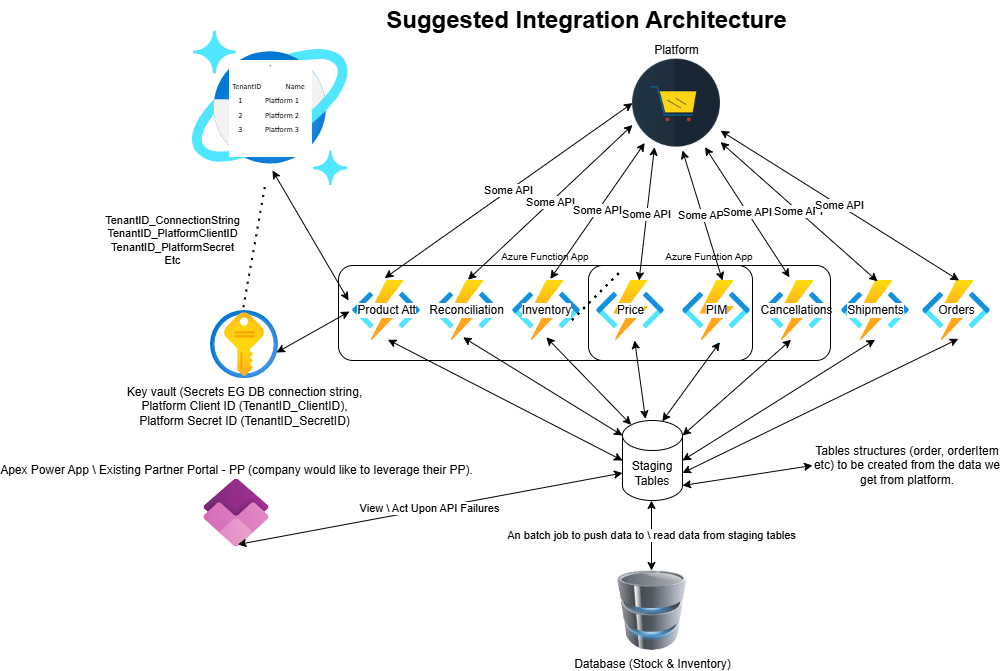

The diagram above was exported from draw.io. Its source (the exported page's mxGraphModel, read from the mxfile embedded in the PNG):
<mxGraphModel dx="2206" dy="707" grid="1" gridSize="10" guides="1" tooltips="1" connect="1" arrows="1" fold="1" page="1" pageScale="1" pageWidth="827" pageHeight="1169" math="0" shadow="0">
  <root>
    <mxCell id="0" />
    <mxCell id="1" parent="0" />
    <mxCell id="cAh483Dv1YencsvFl1QN-1" parent="1" style="shape=image;html=1;verticalAlign=bottom;verticalLabelPosition=top;labelBackgroundColor=#ffffff;imageAspect=0;aspect=fixed;image=https://cdn4.iconfinder.com/data/icons/flat-services-icons/128/e-comerce.png;labelPosition=center;align=center;" value="Platform" vertex="1">
      <mxGeometry height="88" width="88" x="450" y="108.58" as="geometry" />
    </mxCell>
    <mxCell id="cAh483Dv1YencsvFl1QN-2" parent="1" style="image;html=1;image=img/lib/clip_art/computers/Database_128x128.png" value="Database (Stock &amp;amp; Inventory)" vertex="1">
      <mxGeometry height="80" width="80" x="430" y="620" as="geometry" />
    </mxCell>
    <mxCell id="cAh483Dv1YencsvFl1QN-3" parent="1" style="image;aspect=fixed;html=1;points=[];align=center;fontSize=12;image=img/lib/azure2/compute/Function_Apps.svg;labelPosition=center;verticalLabelPosition=middle;verticalAlign=middle;" value="Product Att" vertex="1">
      <mxGeometry height="60" width="68" x="170" y="330" as="geometry" />
    </mxCell>
    <mxCell id="cAh483Dv1YencsvFl1QN-4" parent="1" style="image;aspect=fixed;html=1;points=[];align=center;fontSize=12;image=img/lib/azure2/databases/Azure_Cosmos_DB.svg;labelPosition=center;verticalLabelPosition=middle;verticalAlign=middle;" value="&lt;font style=&quot;font-size: 8px;&quot;&gt;`&lt;/font&gt;&lt;table&gt;&lt;tbody&gt;&lt;tr&gt;&lt;td&gt;&lt;span style=&quot;font-family: Aptos, Aptos_EmbeddedFont, Aptos_MSFontService, Calibri, Helvetica, sans-serif; text-align: start; text-wrap-mode: wrap;&quot;&gt;&lt;font style=&quot;font-size: 8px;&quot;&gt;TenantID&amp;nbsp;&lt;span style=&quot;white-space: pre;&quot;&gt;&#09;&lt;/span&gt;Name&lt;br&gt;1&lt;span style=&quot;white-space: pre;&quot;&gt;&#09;&lt;/span&gt;Platform 1&lt;br&gt;2&lt;span style=&quot;white-space: pre;&quot;&gt;&#09;&lt;/span&gt;Platform 2&lt;br&gt;3 &lt;span style=&quot;white-space: pre;&quot;&gt;&#09;&lt;/span&gt;Platform 3&lt;/font&gt;&lt;/span&gt;&lt;/td&gt;&lt;td&gt;&lt;font style=&quot;font-size: 8px;&quot;&gt;&lt;br&gt;&lt;/font&gt;&lt;/td&gt;&lt;/tr&gt;&lt;tr&gt;&lt;td&gt;&lt;font style=&quot;font-size: 8px;&quot;&gt;&lt;br&gt;&lt;/font&gt;&lt;/td&gt;&lt;td&gt;&lt;font style=&quot;font-size: 8px;&quot;&gt;&lt;br&gt;&lt;/font&gt;&lt;/td&gt;&lt;/tr&gt;&lt;/tbody&gt;&lt;/table&gt;" vertex="1">
      <mxGeometry height="155.58" width="155.58" x="10" y="80" as="geometry" />
    </mxCell>
    <mxCell id="cAh483Dv1YencsvFl1QN-5" parent="1" style="image;aspect=fixed;html=1;points=[];align=center;fontSize=12;image=img/lib/azure2/security/Key_Vaults.svg;" value="Key vault (Secrets EG DB connection string,&lt;div&gt;Platform Client ID (TenantID_ClientID),&lt;/div&gt;&lt;div&gt;Platform Secret ID (TenantID_SecretID)&lt;br&gt;&lt;div&gt;&lt;br&gt;&lt;/div&gt;&lt;/div&gt;" vertex="1">
      <mxGeometry height="68" width="68" x="28" y="360" as="geometry" />
    </mxCell>
    <mxCell id="cAh483Dv1YencsvFl1QN-8" edge="1" parent="1" source="cAh483Dv1YencsvFl1QN-3" style="endArrow=classic;startArrow=classic;html=1;rounded=0;entryX=0;entryY=0.5;entryDx=0;entryDy=0;exitX=0.474;exitY=-0.04;exitDx=0;exitDy=0;exitPerimeter=0;" target="cAh483Dv1YencsvFl1QN-1" value="Some API">
      <mxGeometry height="50" relative="1" width="50" as="geometry">
        <mxPoint x="390" y="430" as="sourcePoint" />
        <mxPoint x="440" y="380" as="targetPoint" />
      </mxGeometry>
    </mxCell>
    <mxCell id="cAh483Dv1YencsvFl1QN-9" edge="1" parent="1" source="cAh483Dv1YencsvFl1QN-5" style="endArrow=classic;startArrow=classic;html=1;rounded=0;entryX=-0.044;entryY=0.517;entryDx=0;entryDy=0;entryPerimeter=0;exitX=0.971;exitY=0.618;exitDx=0;exitDy=0;exitPerimeter=0;" target="cAh483Dv1YencsvFl1QN-3" value="">
      <mxGeometry height="50" relative="1" width="50" as="geometry">
        <mxPoint x="390" y="610" as="sourcePoint" />
        <mxPoint x="440" y="580" as="targetPoint" />
      </mxGeometry>
    </mxCell>
    <mxCell id="cAh483Dv1YencsvFl1QN-10" edge="1" parent="1" source="cAh483Dv1YencsvFl1QN-3" style="endArrow=classic;startArrow=classic;html=1;rounded=0;exitX=-0.059;exitY=0.333;exitDx=0;exitDy=0;exitPerimeter=0;" value="">
      <mxGeometry height="50" relative="1" width="50" as="geometry">
        <mxPoint x="390" y="630" as="sourcePoint" />
        <mxPoint x="90" y="220" as="targetPoint" />
      </mxGeometry>
    </mxCell>
    <mxCell id="cAh483Dv1YencsvFl1QN-12" parent="1" style="image;aspect=fixed;html=1;points=[];align=center;fontSize=12;image=img/lib/azure2/power_platform/PowerApps.svg;labelPosition=center;verticalLabelPosition=top;verticalAlign=bottom;direction=south;" value="Apex Power App \ Existing Partner Portal - PP (company would like to leverage their PP)." vertex="1">
      <mxGeometry height="68" width="65.16" x="21.42" y="528.58" as="geometry" />
    </mxCell>
    <mxCell id="cAh483Dv1YencsvFl1QN-13" edge="1" parent="1" source="m7rZQj_LCFXhZlgq1Ruf-32" style="endArrow=classic;startArrow=classic;html=1;rounded=0;entryX=0.962;entryY=0.479;entryDx=0;entryDy=0;entryPerimeter=0;exitX=0;exitY=0;exitDx=0;exitDy=52.5;exitPerimeter=0;" target="cAh483Dv1YencsvFl1QN-12" value="View \ Act Upon API Failures">
      <mxGeometry height="50" relative="1" width="50" as="geometry">
        <mxPoint x="330" y="530" as="sourcePoint" />
        <mxPoint x="440" y="480" as="targetPoint" />
      </mxGeometry>
    </mxCell>
    <mxCell id="cAh483Dv1YencsvFl1QN-14" parent="1" style="text;strokeColor=none;fillColor=none;html=1;fontSize=24;fontStyle=1;verticalAlign=middle;align=center;" value="Suggested Integration Architecture" vertex="1">
      <mxGeometry height="40" width="510" x="149" y="50" as="geometry" />
    </mxCell>
    <mxCell id="m7rZQj_LCFXhZlgq1Ruf-2" parent="1" style="image;aspect=fixed;html=1;points=[];align=center;fontSize=12;image=img/lib/azure2/compute/Function_Apps.svg;labelPosition=center;verticalLabelPosition=middle;verticalAlign=middle;" value="Reconciliation" vertex="1">
      <mxGeometry height="60" width="68" x="250" y="330" as="geometry" />
    </mxCell>
    <mxCell id="m7rZQj_LCFXhZlgq1Ruf-3" parent="1" style="image;aspect=fixed;html=1;points=[];align=center;fontSize=12;image=img/lib/azure2/compute/Function_Apps.svg;labelPosition=center;verticalLabelPosition=middle;verticalAlign=middle;" value="Inventory" vertex="1">
      <mxGeometry height="60" width="68" x="330" y="330" as="geometry" />
    </mxCell>
    <mxCell id="m7rZQj_LCFXhZlgq1Ruf-4" parent="1" style="image;aspect=fixed;html=1;points=[];align=center;fontSize=12;image=img/lib/azure2/compute/Function_Apps.svg;labelPosition=center;verticalLabelPosition=middle;verticalAlign=middle;" value="Price&lt;span style=&quot;color: rgba(0, 0, 0, 0); font-family: monospace; font-size: 0px; text-align: start; background-color: rgb(251, 251, 251);&quot;&gt;%3CmxGraphModel%3E%3Croot%3E%3CmxCell%20id%3D%220%22%2F%3E%3CmxCell%20id%3D%221%22%20parent%3D%220%22%2F%3E%3CmxCell%20id%3D%222%22%20value%3D%22C%23%20.NET%20Core%20Azure%20Function%22%20style%3D%22image%3Baspect%3Dfixed%3Bhtml%3D1%3Bpoints%3D%5B%5D%3Balign%3Dcenter%3BfontSize%3D12%3Bimage%3Dimg%2Flib%2Fazure2%2Fcompute%2FFunction_Apps.svg%3B%22%20vertex%3D%221%22%20parent%3D%221%22%3E%3CmxGeometry%20x%3D%22370%22%20y%3D%22450%22%20width%3D%2268%22%20height%3D%2260%22%20as%3D%22geometry%22%2F%3E%3C%2FmxCell%3E%3C%2Froot%3E%3C%2FmxGraphModel%3E&lt;/span&gt;" vertex="1">
      <mxGeometry height="60" width="68" x="414" y="330" as="geometry" />
    </mxCell>
    <mxCell id="m7rZQj_LCFXhZlgq1Ruf-5" parent="1" style="image;aspect=fixed;html=1;points=[];align=center;fontSize=12;image=img/lib/azure2/compute/Function_Apps.svg;labelPosition=center;verticalLabelPosition=middle;verticalAlign=middle;" value="PIM" vertex="1">
      <mxGeometry height="60" width="68" x="500" y="330" as="geometry" />
    </mxCell>
    <mxCell id="m7rZQj_LCFXhZlgq1Ruf-6" parent="1" style="image;aspect=fixed;html=1;points=[];align=center;fontSize=12;image=img/lib/azure2/compute/Function_Apps.svg;labelPosition=center;verticalLabelPosition=middle;verticalAlign=middle;" value="Cancellations" vertex="1">
      <mxGeometry height="60" width="68" x="580" y="330" as="geometry" />
    </mxCell>
    <mxCell id="m7rZQj_LCFXhZlgq1Ruf-7" parent="1" style="image;aspect=fixed;html=1;points=[];align=center;fontSize=12;image=img/lib/azure2/compute/Function_Apps.svg;labelPosition=center;verticalLabelPosition=middle;verticalAlign=middle;" value="Shipments" vertex="1">
      <mxGeometry height="60" width="68" x="659" y="330" as="geometry" />
    </mxCell>
    <mxCell id="m7rZQj_LCFXhZlgq1Ruf-8" parent="1" style="image;aspect=fixed;html=1;points=[];align=center;fontSize=12;image=img/lib/azure2/compute/Function_Apps.svg;labelPosition=center;verticalLabelPosition=middle;verticalAlign=middle;" value="Orders" vertex="1">
      <mxGeometry height="60" width="68" x="740" y="330" as="geometry" />
    </mxCell>
    <mxCell id="m7rZQj_LCFXhZlgq1Ruf-11" edge="1" parent="1" source="m7rZQj_LCFXhZlgq1Ruf-2" style="endArrow=classic;startArrow=classic;html=1;rounded=0;entryX=0;entryY=0.75;entryDx=0;entryDy=0;exitX=0.521;exitY=-0.013;exitDx=0;exitDy=0;exitPerimeter=0;" target="cAh483Dv1YencsvFl1QN-1" value="Some API">
      <mxGeometry height="50" relative="1" width="50" as="geometry">
        <mxPoint x="248" y="351" as="sourcePoint" />
        <mxPoint x="504" y="207" as="targetPoint" />
      </mxGeometry>
    </mxCell>
    <mxCell id="m7rZQj_LCFXhZlgq1Ruf-12" edge="1" parent="1" source="m7rZQj_LCFXhZlgq1Ruf-3" style="endArrow=classic;startArrow=classic;html=1;rounded=0;entryX=0.139;entryY=0.953;entryDx=0;entryDy=0;entryPerimeter=0;exitX=0.556;exitY=-0.027;exitDx=0;exitDy=0;exitPerimeter=0;" target="cAh483Dv1YencsvFl1QN-1" value="Some API">
      <mxGeometry height="50" relative="1" width="50" as="geometry">
        <mxPoint x="258" y="361" as="sourcePoint" />
        <mxPoint x="514" y="217" as="targetPoint" />
      </mxGeometry>
    </mxCell>
    <mxCell id="m7rZQj_LCFXhZlgq1Ruf-13" edge="1" parent="1" source="m7rZQj_LCFXhZlgq1Ruf-4" style="endArrow=classic;startArrow=classic;html=1;rounded=0;entryX=0.25;entryY=1;entryDx=0;entryDy=0;exitX=0.626;exitY=0;exitDx=0;exitDy=0;exitPerimeter=0;" target="cAh483Dv1YencsvFl1QN-1" value="Some API">
      <mxGeometry height="50" relative="1" width="50" as="geometry">
        <mxPoint x="268" y="371" as="sourcePoint" />
        <mxPoint x="524" y="227" as="targetPoint" />
      </mxGeometry>
    </mxCell>
    <mxCell id="m7rZQj_LCFXhZlgq1Ruf-14" edge="1" parent="1" source="m7rZQj_LCFXhZlgq1Ruf-5" style="endArrow=classic;startArrow=classic;html=1;rounded=0;exitX=0.588;exitY=0;exitDx=0;exitDy=0;exitPerimeter=0;" value="Some API">
      <mxGeometry height="50" relative="1" width="50" as="geometry">
        <mxPoint x="278" y="381" as="sourcePoint" />
        <mxPoint x="500" y="200" as="targetPoint" />
      </mxGeometry>
    </mxCell>
    <mxCell id="m7rZQj_LCFXhZlgq1Ruf-15" edge="1" parent="1" source="m7rZQj_LCFXhZlgq1Ruf-6" style="endArrow=classic;startArrow=classic;html=1;rounded=0;exitX=0.397;exitY=-0.053;exitDx=0;exitDy=0;exitPerimeter=0;" target="cAh483Dv1YencsvFl1QN-1" value="Some API">
      <mxGeometry height="50" relative="1" width="50" as="geometry">
        <mxPoint x="288" y="391" as="sourcePoint" />
        <mxPoint x="544" y="247" as="targetPoint" />
      </mxGeometry>
    </mxCell>
    <mxCell id="m7rZQj_LCFXhZlgq1Ruf-16" edge="1" parent="1" source="m7rZQj_LCFXhZlgq1Ruf-7" style="endArrow=classic;startArrow=classic;html=1;rounded=0;exitX=0.529;exitY=0.013;exitDx=0;exitDy=0;exitPerimeter=0;" target="cAh483Dv1YencsvFl1QN-1" value="Some API">
      <mxGeometry height="50" relative="1" width="50" as="geometry">
        <mxPoint x="298" y="401" as="sourcePoint" />
        <mxPoint x="554" y="257" as="targetPoint" />
      </mxGeometry>
    </mxCell>
    <mxCell id="m7rZQj_LCFXhZlgq1Ruf-17" edge="1" parent="1" source="m7rZQj_LCFXhZlgq1Ruf-8" style="endArrow=classic;startArrow=classic;html=1;rounded=0;exitX=0.538;exitY=0;exitDx=0;exitDy=0;exitPerimeter=0;" target="cAh483Dv1YencsvFl1QN-1" value="Some API">
      <mxGeometry height="50" relative="1" width="50" as="geometry">
        <mxPoint x="308" y="411" as="sourcePoint" />
        <mxPoint x="564" y="267" as="targetPoint" />
      </mxGeometry>
    </mxCell>
    <mxCell id="m7rZQj_LCFXhZlgq1Ruf-18" edge="1" parent="1" source="m7rZQj_LCFXhZlgq1Ruf-32" style="endArrow=classic;startArrow=classic;html=1;rounded=0;exitX=0.383;exitY=-0.02;exitDx=0;exitDy=0;exitPerimeter=0;" target="m7rZQj_LCFXhZlgq1Ruf-4" value="">
      <mxGeometry height="50" relative="1" width="50" as="geometry">
        <mxPoint x="470" y="460" as="sourcePoint" />
        <mxPoint x="420" y="430" as="targetPoint" />
      </mxGeometry>
    </mxCell>
    <mxCell id="m7rZQj_LCFXhZlgq1Ruf-19" edge="1" parent="1" source="m7rZQj_LCFXhZlgq1Ruf-32" style="endArrow=classic;startArrow=classic;html=1;rounded=0;entryX=0.55;entryY=1.027;entryDx=0;entryDy=0;entryPerimeter=0;exitX=0.663;exitY=0.01;exitDx=0;exitDy=0;exitPerimeter=0;" target="m7rZQj_LCFXhZlgq1Ruf-5" value="">
      <mxGeometry height="50" relative="1" width="50" as="geometry">
        <mxPoint x="510" y="470" as="sourcePoint" />
        <mxPoint x="440" y="470" as="targetPoint" />
      </mxGeometry>
    </mxCell>
    <mxCell id="m7rZQj_LCFXhZlgq1Ruf-20" edge="1" parent="1" source="m7rZQj_LCFXhZlgq1Ruf-32" style="endArrow=classic;startArrow=classic;html=1;rounded=0;entryX=0.521;entryY=0.987;entryDx=0;entryDy=0;entryPerimeter=0;exitX=0;exitY=0.5;exitDx=0;exitDy=0;exitPerimeter=0;" target="cAh483Dv1YencsvFl1QN-3" value="">
      <mxGeometry height="50" relative="1" width="50" as="geometry">
        <mxPoint x="350" y="470" as="sourcePoint" />
        <mxPoint x="420" y="448" as="targetPoint" />
      </mxGeometry>
    </mxCell>
    <mxCell id="m7rZQj_LCFXhZlgq1Ruf-21" edge="1" parent="1" source="m7rZQj_LCFXhZlgq1Ruf-32" style="endArrow=classic;startArrow=classic;html=1;rounded=0;entryX=0.45;entryY=0.947;entryDx=0;entryDy=0;entryPerimeter=0;exitX=0;exitY=0;exitDx=0;exitDy=15;exitPerimeter=0;" target="m7rZQj_LCFXhZlgq1Ruf-2" value="">
      <mxGeometry height="50" relative="1" width="50" as="geometry">
        <mxPoint x="390" y="460" as="sourcePoint" />
        <mxPoint x="388" y="400" as="targetPoint" />
      </mxGeometry>
    </mxCell>
    <mxCell id="m7rZQj_LCFXhZlgq1Ruf-22" edge="1" parent="1" source="m7rZQj_LCFXhZlgq1Ruf-32" style="endArrow=classic;startArrow=classic;html=1;rounded=0;entryX=0.497;entryY=0.947;entryDx=0;entryDy=0;entryPerimeter=0;exitX=0.145;exitY=0;exitDx=0;exitDy=4.35;exitPerimeter=0;" target="m7rZQj_LCFXhZlgq1Ruf-3" value="">
      <mxGeometry height="50" relative="1" width="50" as="geometry">
        <mxPoint x="430" y="470" as="sourcePoint" />
        <mxPoint x="398" y="410" as="targetPoint" />
      </mxGeometry>
    </mxCell>
    <mxCell id="m7rZQj_LCFXhZlgq1Ruf-23" edge="1" parent="1" source="m7rZQj_LCFXhZlgq1Ruf-32" style="endArrow=classic;startArrow=classic;html=1;rounded=0;entryX=0.421;entryY=0.987;entryDx=0;entryDy=0;entryPerimeter=0;exitX=1;exitY=0;exitDx=0;exitDy=15;exitPerimeter=0;" target="m7rZQj_LCFXhZlgq1Ruf-6" value="">
      <mxGeometry height="50" relative="1" width="50" as="geometry">
        <mxPoint x="550" y="470" as="sourcePoint" />
        <mxPoint x="408" y="420" as="targetPoint" />
      </mxGeometry>
    </mxCell>
    <mxCell id="m7rZQj_LCFXhZlgq1Ruf-24" edge="1" parent="1" source="m7rZQj_LCFXhZlgq1Ruf-32" style="endArrow=classic;startArrow=classic;html=1;rounded=0;entryX=0.494;entryY=0.987;entryDx=0;entryDy=0;entryPerimeter=0;exitX=1;exitY=0.5;exitDx=0;exitDy=0;exitPerimeter=0;" target="m7rZQj_LCFXhZlgq1Ruf-7" value="">
      <mxGeometry height="50" relative="1" width="50" as="geometry">
        <mxPoint x="600" y="470" as="sourcePoint" />
        <mxPoint x="418" y="430" as="targetPoint" />
      </mxGeometry>
    </mxCell>
    <mxCell id="m7rZQj_LCFXhZlgq1Ruf-25" edge="1" parent="1" source="m7rZQj_LCFXhZlgq1Ruf-32" style="endArrow=classic;startArrow=classic;html=1;rounded=0;entryX=0.526;entryY=0.973;entryDx=0;entryDy=0;entryPerimeter=0;exitX=1;exitY=0;exitDx=0;exitDy=52.5;exitPerimeter=0;" target="m7rZQj_LCFXhZlgq1Ruf-8" value="">
      <mxGeometry height="50" relative="1" width="50" as="geometry">
        <mxPoint x="640" y="470" as="sourcePoint" />
        <mxPoint x="428" y="440" as="targetPoint" />
      </mxGeometry>
    </mxCell>
    <mxCell id="m7rZQj_LCFXhZlgq1Ruf-32" parent="1" style="shape=cylinder3;whiteSpace=wrap;html=1;boundedLbl=1;backgroundOutline=1;size=15;" value="Staging Tables" vertex="1">
      <mxGeometry height="80" width="60" x="440" y="470" as="geometry" />
    </mxCell>
    <mxCell id="m7rZQj_LCFXhZlgq1Ruf-35" edge="1" parent="1" style="endArrow=classic;startArrow=classic;html=1;rounded=0;entryX=0.5;entryY=1;entryDx=0;entryDy=0;entryPerimeter=0;exitX=0.5;exitY=0;exitDx=0;exitDy=0;" value="An batch job to push data to \ read data from staging tables">
      <mxGeometry height="50" relative="1" width="50" as="geometry">
        <mxPoint x="469" y="620" as="sourcePoint" />
        <mxPoint x="469" y="550" as="targetPoint" />
      </mxGeometry>
    </mxCell>
    <mxCell id="m7rZQj_LCFXhZlgq1Ruf-37" edge="1" parent="1" style="endArrow=none;dashed=1;html=1;dashPattern=1 3;strokeWidth=2;rounded=0;" value="">
      <mxGeometry height="50" relative="1" width="50" as="geometry">
        <mxPoint x="390" y="370" as="sourcePoint" />
        <mxPoint x="440" y="320" as="targetPoint" />
      </mxGeometry>
    </mxCell>
    <mxCell id="m7rZQj_LCFXhZlgq1Ruf-38" edge="1" parent="1" style="endArrow=none;dashed=1;html=1;dashPattern=1 3;strokeWidth=2;rounded=0;" value="">
      <mxGeometry height="50" relative="1" width="50" as="geometry">
        <mxPoint x="390" y="370" as="sourcePoint" />
        <mxPoint x="440" y="320" as="targetPoint" />
      </mxGeometry>
    </mxCell>
    <mxCell id="m7rZQj_LCFXhZlgq1Ruf-39" edge="1" parent="1" style="endArrow=none;dashed=1;html=1;dashPattern=1 3;strokeWidth=2;rounded=0;" value="">
      <mxGeometry height="50" relative="1" width="50" as="geometry">
        <mxPoint x="390" y="370" as="sourcePoint" />
        <mxPoint x="440" y="320" as="targetPoint" />
      </mxGeometry>
    </mxCell>
    <mxCell id="m7rZQj_LCFXhZlgq1Ruf-40" edge="1" parent="1" source="cAh483Dv1YencsvFl1QN-5" style="endArrow=none;dashed=1;html=1;dashPattern=1 3;strokeWidth=2;rounded=0;entryX=0.469;entryY=1.005;entryDx=0;entryDy=0;entryPerimeter=0;exitX=0.491;exitY=-0.041;exitDx=0;exitDy=0;exitPerimeter=0;" target="cAh483Dv1YencsvFl1QN-4" value="TenantID_ConnectionString&lt;div&gt;TenantID_PlatformClientID&lt;/div&gt;&lt;div&gt;TenantID_PlatformSecret&lt;/div&gt;&lt;div&gt;Etc&lt;/div&gt;">
      <mxGeometry height="50" relative="1" width="50" x="-0.1265" y="82" as="geometry">
        <mxPoint as="offset" />
        <mxPoint x="-30" y="330" as="sourcePoint" />
        <mxPoint x="20" y="280" as="targetPoint" />
      </mxGeometry>
    </mxCell>
    <mxCell id="IrsRF0L6t-TB40ypzoK8-1" parent="1" style="rounded=1;whiteSpace=wrap;html=1;fontSize=10;labelPosition=center;verticalLabelPosition=top;align=center;verticalAlign=bottom;fillColor=none;glass=0;shadow=0;" value="Azure Function App" vertex="1">
      <mxGeometry height="95" width="242" x="406" y="315" as="geometry" />
    </mxCell>
    <mxCell id="IrsRF0L6t-TB40ypzoK8-2" parent="1" style="rounded=1;whiteSpace=wrap;html=1;fontSize=10;labelPosition=center;verticalLabelPosition=top;align=center;verticalAlign=bottom;fillColor=none;" value="Azure Function App" vertex="1">
      <mxGeometry height="95" width="414" x="156" y="315" as="geometry" />
    </mxCell>
    <mxCell id="su7mgxzIs-Fsc7eE_uZt-1" parent="1" style="text;html=1;align=center;verticalAlign=middle;whiteSpace=wrap;rounded=0;" value="Tables structures (order, orderItem etc) to be created from the data we get from platform." vertex="1">
      <mxGeometry height="30" width="190" x="630" y="500" as="geometry" />
    </mxCell>
    <mxCell id="su7mgxzIs-Fsc7eE_uZt-2" edge="1" parent="1" source="m7rZQj_LCFXhZlgq1Ruf-32" style="endArrow=classic;startArrow=classic;html=1;rounded=0;entryX=0;entryY=0.5;entryDx=0;entryDy=0;exitX=1;exitY=1;exitDx=0;exitDy=-15;exitPerimeter=0;" target="su7mgxzIs-Fsc7eE_uZt-1" value="">
      <mxGeometry height="50" relative="1" width="50" as="geometry">
        <mxPoint x="400" y="430" as="sourcePoint" />
        <mxPoint x="450" y="380" as="targetPoint" />
      </mxGeometry>
    </mxCell>
  </root>
</mxGraphModel>